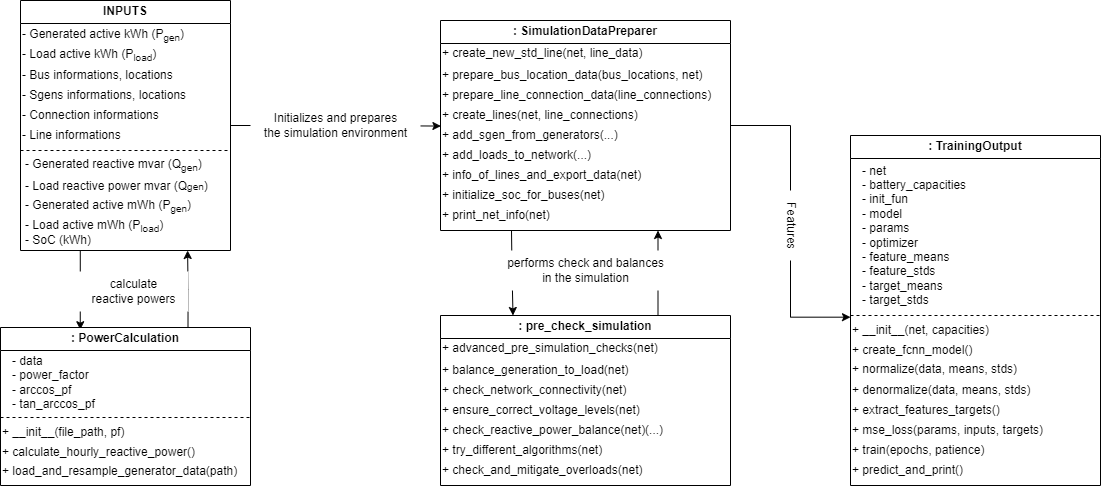

The diagram above was exported from draw.io. Its source (the exported page's mxGraphModel, read from the mxfile embedded in the PNG):
<mxGraphModel dx="2304" dy="1220" grid="1" gridSize="10" guides="1" tooltips="1" connect="1" arrows="1" fold="1" page="1" pageScale="1" pageWidth="1169" pageHeight="827" background="none" math="0" shadow="0">
  <root>
    <mxCell id="0" />
    <mxCell id="1" parent="0" />
    <mxCell id="w-30CLqzaXqckerZhSFM-274" style="edgeStyle=orthogonalEdgeStyle;rounded=0;orthogonalLoop=1;jettySize=auto;html=1;exitX=0.5;exitY=1;exitDx=0;exitDy=0;entryX=0.319;entryY=0.014;entryDx=0;entryDy=0;entryPerimeter=0;" edge="1" parent="1" source="w-30CLqzaXqckerZhSFM-108" target="w-30CLqzaXqckerZhSFM-114">
      <mxGeometry relative="1" as="geometry">
        <Array as="points">
          <mxPoint x="115" y="270" />
        </Array>
      </mxGeometry>
    </mxCell>
    <mxCell id="w-30CLqzaXqckerZhSFM-108" value="INPUTS" style="swimlane;whiteSpace=wrap;html=1;" vertex="1" parent="1">
      <mxGeometry x="55" y="20" width="210" height="250" as="geometry" />
    </mxCell>
    <mxCell id="w-30CLqzaXqckerZhSFM-195" value="" style="group" vertex="1" connectable="0" parent="w-30CLqzaXqckerZhSFM-108">
      <mxGeometry y="170" width="212.5" height="110" as="geometry" />
    </mxCell>
    <mxCell id="w-30CLqzaXqckerZhSFM-196" value="&lt;div style=&quot;&quot;&gt;&lt;span style=&quot;background-color: initial;&quot;&gt;- Generated reactive mvar&amp;nbsp;&lt;/span&gt;&lt;span style=&quot;background-color: initial;&quot;&gt;(Q&lt;/span&gt;&lt;sub style=&quot;background-color: initial;&quot;&gt;gen&lt;/sub&gt;&lt;span style=&quot;background-color: initial;&quot;&gt;)&lt;/span&gt;&lt;/div&gt;" style="text;html=1;align=left;verticalAlign=middle;resizable=0;points=[];autosize=1;strokeColor=none;fillColor=none;" vertex="1" parent="w-30CLqzaXqckerZhSFM-195">
      <mxGeometry x="2.5" y="-19.664912766546664" width="200" height="30" as="geometry" />
    </mxCell>
    <mxCell id="w-30CLqzaXqckerZhSFM-197" value="&lt;span style=&quot;vertical-align: sub; background-color: initial;&quot;&gt;- Load reactive power mvar&lt;/span&gt;&lt;span style=&quot;background-color: initial; vertical-align: sub;&quot;&gt;&amp;nbsp;(Q&lt;/span&gt;&lt;span style=&quot;background-color: initial;&quot;&gt;&lt;sub&gt;gen&lt;/sub&gt;&lt;/span&gt;&lt;span style=&quot;background-color: initial; vertical-align: sub;&quot;&gt;)&lt;/span&gt;" style="text;html=1;align=left;verticalAlign=middle;resizable=0;points=[];autosize=1;strokeColor=none;fillColor=none;" vertex="1" parent="w-30CLqzaXqckerZhSFM-195">
      <mxGeometry x="2.5" y="-1.387427305455553" width="210" height="30" as="geometry" />
    </mxCell>
    <mxCell id="w-30CLqzaXqckerZhSFM-198" value="- Generated active mWh (P&lt;sub&gt;gen&lt;/sub&gt;)" style="text;html=1;align=left;verticalAlign=middle;resizable=0;points=[];autosize=1;strokeColor=none;fillColor=none;" vertex="1" parent="w-30CLqzaXqckerZhSFM-195">
      <mxGeometry x="2.5" y="20.951721591433575" width="190" height="30" as="geometry" />
    </mxCell>
    <mxCell id="w-30CLqzaXqckerZhSFM-199" value="&lt;span style=&quot;&quot;&gt;- Load active mWh (P&lt;/span&gt;&lt;sub style=&quot;&quot;&gt;load&lt;/sub&gt;&lt;span style=&quot;&quot;&gt;)&lt;/span&gt;" style="text;html=1;align=left;verticalAlign=middle;resizable=0;points=[];autosize=1;strokeColor=none;fillColor=none;" vertex="1" parent="w-30CLqzaXqckerZhSFM-195">
      <mxGeometry x="2.5" y="41.26003877042371" width="160" height="30" as="geometry" />
    </mxCell>
    <mxCell id="w-30CLqzaXqckerZhSFM-200" value="- SoC (kWh)" style="text;html=1;align=left;verticalAlign=middle;resizable=0;points=[];autosize=1;strokeColor=none;fillColor=none;" vertex="1" parent="w-30CLqzaXqckerZhSFM-195">
      <mxGeometry x="2.5" y="54.53752423151481" width="90" height="30" as="geometry" />
    </mxCell>
    <mxCell id="w-30CLqzaXqckerZhSFM-201" value="" style="endArrow=none;dashed=1;html=1;rounded=0;" edge="1" parent="w-30CLqzaXqckerZhSFM-195">
      <mxGeometry width="50" height="50" relative="1" as="geometry">
        <mxPoint y="-20" as="sourcePoint" />
        <mxPoint x="210" y="-20" as="targetPoint" />
      </mxGeometry>
    </mxCell>
    <mxCell id="w-30CLqzaXqckerZhSFM-232" value="- Generated active kWh (P&lt;sub&gt;gen&lt;/sub&gt;&lt;span style=&quot;text-align: center;&quot;&gt;)&lt;/span&gt;" style="text;html=1;align=left;verticalAlign=middle;resizable=0;points=[];autosize=1;strokeColor=none;fillColor=none;" vertex="1" parent="w-30CLqzaXqckerZhSFM-108">
      <mxGeometry y="20" width="190" height="30" as="geometry" />
    </mxCell>
    <mxCell id="w-30CLqzaXqckerZhSFM-238" value="- Load active kWh (P&lt;sub&gt;load&lt;/sub&gt;&lt;span style=&quot;text-align: center;&quot;&gt;)&lt;/span&gt;" style="text;html=1;align=left;verticalAlign=middle;resizable=0;points=[];autosize=1;strokeColor=none;fillColor=none;" vertex="1" parent="w-30CLqzaXqckerZhSFM-108">
      <mxGeometry y="40" width="160" height="30" as="geometry" />
    </mxCell>
    <mxCell id="w-30CLqzaXqckerZhSFM-239" value="- Bus informations, locations" style="text;html=1;align=left;verticalAlign=middle;resizable=0;points=[];autosize=1;strokeColor=none;fillColor=none;" vertex="1" parent="w-30CLqzaXqckerZhSFM-108">
      <mxGeometry y="60" width="170" height="30" as="geometry" />
    </mxCell>
    <mxCell id="w-30CLqzaXqckerZhSFM-240" value="- Sgens informations, locations" style="text;html=1;align=left;verticalAlign=middle;resizable=0;points=[];autosize=1;strokeColor=none;fillColor=none;" vertex="1" parent="w-30CLqzaXqckerZhSFM-108">
      <mxGeometry y="80" width="190" height="30" as="geometry" />
    </mxCell>
    <mxCell id="w-30CLqzaXqckerZhSFM-241" value="- Connection informations" style="text;html=1;align=left;verticalAlign=middle;resizable=0;points=[];autosize=1;strokeColor=none;fillColor=none;" vertex="1" parent="w-30CLqzaXqckerZhSFM-108">
      <mxGeometry y="100" width="160" height="30" as="geometry" />
    </mxCell>
    <mxCell id="w-30CLqzaXqckerZhSFM-242" value="- Line informations" style="text;html=1;align=left;verticalAlign=middle;resizable=0;points=[];autosize=1;strokeColor=none;fillColor=none;" vertex="1" parent="w-30CLqzaXqckerZhSFM-108">
      <mxGeometry y="120" width="120" height="30" as="geometry" />
    </mxCell>
    <mxCell id="w-30CLqzaXqckerZhSFM-278" style="edgeStyle=orthogonalEdgeStyle;rounded=0;orthogonalLoop=1;jettySize=auto;html=1;exitX=0.75;exitY=0;exitDx=0;exitDy=0;" edge="1" parent="1" source="w-30CLqzaXqckerZhSFM-114">
      <mxGeometry relative="1" as="geometry">
        <mxPoint x="222.11111111111086" y="270" as="targetPoint" />
      </mxGeometry>
    </mxCell>
    <mxCell id="w-30CLqzaXqckerZhSFM-114" value=": PowerCalculation" style="swimlane;whiteSpace=wrap;html=1;" vertex="1" parent="1">
      <mxGeometry x="35" y="347" width="250" height="158" as="geometry" />
    </mxCell>
    <mxCell id="w-30CLqzaXqckerZhSFM-115" value="- data&lt;div&gt;- power_factor&lt;/div&gt;&lt;div&gt;- arccos_pf&lt;/div&gt;&lt;div&gt;- tan_arccos_pf&lt;/div&gt;" style="text;html=1;align=left;verticalAlign=middle;resizable=0;points=[];autosize=1;strokeColor=none;fillColor=none;" vertex="1" parent="w-30CLqzaXqckerZhSFM-114">
      <mxGeometry x="10" y="20" width="110" height="70" as="geometry" />
    </mxCell>
    <mxCell id="w-30CLqzaXqckerZhSFM-134" value="" style="endArrow=none;dashed=1;html=1;rounded=0;" edge="1" parent="w-30CLqzaXqckerZhSFM-114">
      <mxGeometry width="50" height="50" relative="1" as="geometry">
        <mxPoint y="90" as="sourcePoint" />
        <mxPoint x="250" y="90" as="targetPoint" />
      </mxGeometry>
    </mxCell>
    <mxCell id="w-30CLqzaXqckerZhSFM-156" value="&lt;span style=&quot;&quot;&gt;+ __init__(file_path, pf)&lt;/span&gt;" style="text;html=1;align=left;verticalAlign=middle;resizable=0;points=[];autosize=1;strokeColor=none;fillColor=none;" vertex="1" parent="w-30CLqzaXqckerZhSFM-114">
      <mxGeometry y="90" width="150" height="30" as="geometry" />
    </mxCell>
    <mxCell id="w-30CLqzaXqckerZhSFM-157" value="&lt;span style=&quot;&quot;&gt;+ calculate_hourly_reactive_power()&lt;/span&gt;" style="text;html=1;align=left;verticalAlign=middle;resizable=0;points=[];autosize=1;strokeColor=none;fillColor=none;" vertex="1" parent="w-30CLqzaXqckerZhSFM-114">
      <mxGeometry y="110" width="220" height="30" as="geometry" />
    </mxCell>
    <mxCell id="w-30CLqzaXqckerZhSFM-158" value="&lt;span style=&quot;&quot;&gt;+ load_and_resample_generator_data(path)&lt;/span&gt;" style="text;html=1;align=left;verticalAlign=middle;resizable=0;points=[];autosize=1;strokeColor=none;fillColor=none;" vertex="1" parent="w-30CLqzaXqckerZhSFM-114">
      <mxGeometry y="129" width="260" height="30" as="geometry" />
    </mxCell>
    <mxCell id="w-30CLqzaXqckerZhSFM-281" style="edgeStyle=orthogonalEdgeStyle;rounded=0;orthogonalLoop=1;jettySize=auto;html=1;exitX=0.5;exitY=1;exitDx=0;exitDy=0;entryX=0.25;entryY=0;entryDx=0;entryDy=0;" edge="1" parent="1" target="w-30CLqzaXqckerZhSFM-210">
      <mxGeometry relative="1" as="geometry">
        <mxPoint x="546" y="250" as="sourcePoint" />
        <mxPoint x="546" y="390" as="targetPoint" />
      </mxGeometry>
    </mxCell>
    <mxCell id="w-30CLqzaXqckerZhSFM-185" value=": SimulationDataPreparer" style="swimlane;whiteSpace=wrap;html=1;" vertex="1" parent="1">
      <mxGeometry x="475" y="40" width="290" height="210" as="geometry" />
    </mxCell>
    <mxCell id="w-30CLqzaXqckerZhSFM-186" value="+ create_new_std_line(net, line_data)" style="text;html=1;align=left;verticalAlign=middle;resizable=0;points=[];autosize=1;strokeColor=none;fillColor=none;" vertex="1" parent="w-30CLqzaXqckerZhSFM-185">
      <mxGeometry y="18" width="220" height="30" as="geometry" />
    </mxCell>
    <mxCell id="w-30CLqzaXqckerZhSFM-187" value="+ prepare_bus_location_data(bus_locations, net)" style="text;html=1;align=left;verticalAlign=middle;resizable=0;points=[];autosize=1;strokeColor=none;fillColor=none;" vertex="1" parent="w-30CLqzaXqckerZhSFM-185">
      <mxGeometry y="40" width="280" height="30" as="geometry" />
    </mxCell>
    <mxCell id="w-30CLqzaXqckerZhSFM-188" value="+ prepare_line_connection_data(line_connections)" style="text;html=1;align=left;verticalAlign=middle;resizable=0;points=[];autosize=1;strokeColor=none;fillColor=none;" vertex="1" parent="w-30CLqzaXqckerZhSFM-185">
      <mxGeometry y="60" width="290" height="30" as="geometry" />
    </mxCell>
    <mxCell id="w-30CLqzaXqckerZhSFM-189" value="+ create_lines(net, line_connections)" style="text;html=1;align=left;verticalAlign=middle;resizable=0;points=[];autosize=1;strokeColor=none;fillColor=none;" vertex="1" parent="w-30CLqzaXqckerZhSFM-185">
      <mxGeometry y="80" width="220" height="30" as="geometry" />
    </mxCell>
    <mxCell id="w-30CLqzaXqckerZhSFM-190" value="+ add_sgen_from_generators(...)" style="text;html=1;align=left;verticalAlign=middle;resizable=0;points=[];autosize=1;strokeColor=none;fillColor=none;" vertex="1" parent="w-30CLqzaXqckerZhSFM-185">
      <mxGeometry y="100" width="200" height="30" as="geometry" />
    </mxCell>
    <mxCell id="w-30CLqzaXqckerZhSFM-191" value="+ add_loads_to_network(...)" style="text;html=1;align=left;verticalAlign=middle;resizable=0;points=[];autosize=1;strokeColor=none;fillColor=none;" vertex="1" parent="w-30CLqzaXqckerZhSFM-185">
      <mxGeometry y="120" width="170" height="30" as="geometry" />
    </mxCell>
    <mxCell id="w-30CLqzaXqckerZhSFM-192" value="+ info_of_lines_and_export_data(net)" style="text;html=1;align=left;verticalAlign=middle;resizable=0;points=[];autosize=1;strokeColor=none;fillColor=none;" vertex="1" parent="w-30CLqzaXqckerZhSFM-185">
      <mxGeometry y="140" width="220" height="30" as="geometry" />
    </mxCell>
    <mxCell id="w-30CLqzaXqckerZhSFM-193" value="+ initialize_soc_for_buses(net)" style="text;html=1;align=left;verticalAlign=middle;resizable=0;points=[];autosize=1;strokeColor=none;fillColor=none;" vertex="1" parent="w-30CLqzaXqckerZhSFM-185">
      <mxGeometry y="160" width="190" height="30" as="geometry" />
    </mxCell>
    <mxCell id="w-30CLqzaXqckerZhSFM-194" value="+ print_net_info(net)" style="text;html=1;align=left;verticalAlign=middle;resizable=0;points=[];autosize=1;strokeColor=none;fillColor=none;" vertex="1" parent="w-30CLqzaXqckerZhSFM-185">
      <mxGeometry y="180" width="130" height="30" as="geometry" />
    </mxCell>
    <mxCell id="w-30CLqzaXqckerZhSFM-291" style="edgeStyle=orthogonalEdgeStyle;rounded=0;orthogonalLoop=1;jettySize=auto;html=1;exitX=0.75;exitY=0;exitDx=0;exitDy=0;entryX=0.75;entryY=1;entryDx=0;entryDy=0;" edge="1" parent="1" source="w-30CLqzaXqckerZhSFM-210" target="w-30CLqzaXqckerZhSFM-185">
      <mxGeometry relative="1" as="geometry" />
    </mxCell>
    <mxCell id="w-30CLqzaXqckerZhSFM-210" value=": pre_check_simulation" style="swimlane;whiteSpace=wrap;html=1;" vertex="1" parent="1">
      <mxGeometry x="475" y="335" width="290" height="170" as="geometry" />
    </mxCell>
    <mxCell id="w-30CLqzaXqckerZhSFM-211" value="+ advanced_pre_simulation_checks(net)" style="text;html=1;align=left;verticalAlign=middle;resizable=0;points=[];autosize=1;strokeColor=none;fillColor=none;" vertex="1" parent="w-30CLqzaXqckerZhSFM-210">
      <mxGeometry y="18" width="240" height="30" as="geometry" />
    </mxCell>
    <mxCell id="w-30CLqzaXqckerZhSFM-212" value="+ balance_generation_to_load(net)" style="text;html=1;align=left;verticalAlign=middle;resizable=0;points=[];autosize=1;strokeColor=none;fillColor=none;" vertex="1" parent="w-30CLqzaXqckerZhSFM-210">
      <mxGeometry y="40" width="210" height="30" as="geometry" />
    </mxCell>
    <mxCell id="w-30CLqzaXqckerZhSFM-213" value="+ check_network_connectivity(net)" style="text;html=1;align=left;verticalAlign=middle;resizable=0;points=[];autosize=1;strokeColor=none;fillColor=none;" vertex="1" parent="w-30CLqzaXqckerZhSFM-210">
      <mxGeometry y="60" width="210" height="30" as="geometry" />
    </mxCell>
    <mxCell id="w-30CLqzaXqckerZhSFM-214" value="+ ensure_correct_voltage_levels(net)" style="text;html=1;align=left;verticalAlign=middle;resizable=0;points=[];autosize=1;strokeColor=none;fillColor=none;" vertex="1" parent="w-30CLqzaXqckerZhSFM-210">
      <mxGeometry y="80" width="220" height="30" as="geometry" />
    </mxCell>
    <mxCell id="w-30CLqzaXqckerZhSFM-215" value="+ check_reactive_power_balance(net)(...)" style="text;html=1;align=left;verticalAlign=middle;resizable=0;points=[];autosize=1;strokeColor=none;fillColor=none;" vertex="1" parent="w-30CLqzaXqckerZhSFM-210">
      <mxGeometry y="100" width="240" height="30" as="geometry" />
    </mxCell>
    <mxCell id="w-30CLqzaXqckerZhSFM-216" value="+ try_different_algorithms(net)" style="text;html=1;align=left;verticalAlign=middle;resizable=0;points=[];autosize=1;strokeColor=none;fillColor=none;" vertex="1" parent="w-30CLqzaXqckerZhSFM-210">
      <mxGeometry y="120" width="180" height="30" as="geometry" />
    </mxCell>
    <mxCell id="w-30CLqzaXqckerZhSFM-217" value="+ check_and_mitigate_overloads(net)" style="text;html=1;align=left;verticalAlign=middle;resizable=0;points=[];autosize=1;strokeColor=none;fillColor=none;" vertex="1" parent="w-30CLqzaXqckerZhSFM-210">
      <mxGeometry y="140" width="220" height="30" as="geometry" />
    </mxCell>
    <mxCell id="w-30CLqzaXqckerZhSFM-220" value=": TrainingOutput" style="swimlane;whiteSpace=wrap;html=1;" vertex="1" parent="1">
      <mxGeometry x="885" y="155" width="250" height="350" as="geometry" />
    </mxCell>
    <mxCell id="w-30CLqzaXqckerZhSFM-221" value="&lt;div&gt;- net&amp;nbsp; &amp;nbsp; &amp;nbsp; &amp;nbsp; &amp;nbsp; &amp;nbsp; &amp;nbsp; &amp;nbsp; &amp;nbsp; &amp;nbsp; &amp;nbsp; &amp;nbsp;&lt;/div&gt;&lt;div&gt;- battery_capacities&amp;nbsp; &amp;nbsp; &amp;nbsp; &amp;nbsp;&amp;nbsp;&lt;/div&gt;&lt;div&gt;- init_fun&amp;nbsp; &amp;nbsp; &amp;nbsp; &amp;nbsp; &amp;nbsp; &amp;nbsp; &amp;nbsp; &amp;nbsp; &amp;nbsp;&amp;nbsp;&lt;/div&gt;&lt;div&gt;- model&amp;nbsp; &amp;nbsp; &amp;nbsp; &amp;nbsp; &amp;nbsp; &amp;nbsp; &amp;nbsp; &amp;nbsp; &amp;nbsp; &amp;nbsp; &amp;nbsp;&lt;/div&gt;&lt;div&gt;- params&amp;nbsp; &amp;nbsp; &amp;nbsp; &amp;nbsp; &amp;nbsp; &amp;nbsp; &amp;nbsp; &amp;nbsp; &amp;nbsp; &amp;nbsp;&amp;nbsp;&lt;/div&gt;&lt;div&gt;&lt;span style=&quot;background-color: initial;&quot;&gt;- optimizer&amp;nbsp; &amp;nbsp; &amp;nbsp; &amp;nbsp; &amp;nbsp; &amp;nbsp; &amp;nbsp; &amp;nbsp; &amp;nbsp;&lt;/span&gt;&lt;/div&gt;&lt;div&gt;- feature_means&amp;nbsp; &amp;nbsp; &amp;nbsp; &amp;nbsp; &amp;nbsp; &amp;nbsp; &amp;nbsp;&lt;/div&gt;&lt;div&gt;- feature_stds&amp;nbsp; &amp;nbsp; &amp;nbsp; &amp;nbsp; &amp;nbsp; &amp;nbsp; &amp;nbsp;&amp;nbsp;&lt;/div&gt;&lt;div&gt;- target_means&amp;nbsp; &amp;nbsp; &amp;nbsp; &amp;nbsp; &amp;nbsp;&amp;nbsp;&lt;/div&gt;&lt;div&gt;- target_stds&lt;/div&gt;" style="text;html=1;align=left;verticalAlign=middle;resizable=0;points=[];autosize=1;strokeColor=none;fillColor=none;" vertex="1" parent="w-30CLqzaXqckerZhSFM-220">
      <mxGeometry x="10" y="20" width="150" height="160" as="geometry" />
    </mxCell>
    <mxCell id="w-30CLqzaXqckerZhSFM-226" value="" style="group" vertex="1" connectable="0" parent="w-30CLqzaXqckerZhSFM-220">
      <mxGeometry y="180" width="260" height="69" as="geometry" />
    </mxCell>
    <mxCell id="w-30CLqzaXqckerZhSFM-222" value="" style="endArrow=none;dashed=1;html=1;rounded=0;" edge="1" parent="w-30CLqzaXqckerZhSFM-226">
      <mxGeometry width="50" height="50" relative="1" as="geometry">
        <mxPoint as="sourcePoint" />
        <mxPoint x="250" as="targetPoint" />
      </mxGeometry>
    </mxCell>
    <mxCell id="w-30CLqzaXqckerZhSFM-223" value="&lt;span style=&quot;&quot;&gt;+&amp;nbsp;&lt;/span&gt;__init__(net, capacities)" style="text;html=1;align=left;verticalAlign=middle;resizable=0;points=[];autosize=1;strokeColor=none;fillColor=none;" vertex="1" parent="w-30CLqzaXqckerZhSFM-226">
      <mxGeometry width="160" height="30" as="geometry" />
    </mxCell>
    <mxCell id="w-30CLqzaXqckerZhSFM-224" value="&lt;span style=&quot;&quot;&gt;+&amp;nbsp;&lt;/span&gt;create_fcnn_model()&amp;nbsp;" style="text;html=1;align=left;verticalAlign=middle;resizable=0;points=[];autosize=1;strokeColor=none;fillColor=none;" vertex="1" parent="w-30CLqzaXqckerZhSFM-226">
      <mxGeometry y="20" width="150" height="30" as="geometry" />
    </mxCell>
    <mxCell id="w-30CLqzaXqckerZhSFM-225" value="&lt;span style=&quot;&quot;&gt;+&amp;nbsp;&lt;/span&gt;normalize(data, means, stds)" style="text;html=1;align=left;verticalAlign=middle;resizable=0;points=[];autosize=1;strokeColor=none;fillColor=none;" vertex="1" parent="w-30CLqzaXqckerZhSFM-226">
      <mxGeometry y="39" width="190" height="30" as="geometry" />
    </mxCell>
    <mxCell id="w-30CLqzaXqckerZhSFM-227" value="&lt;span style=&quot;&quot;&gt;+&amp;nbsp;&lt;/span&gt;denormalize(data, means, stds)" style="text;html=1;align=left;verticalAlign=middle;resizable=0;points=[];autosize=1;strokeColor=none;fillColor=none;" vertex="1" parent="w-30CLqzaXqckerZhSFM-220">
      <mxGeometry y="240" width="200" height="30" as="geometry" />
    </mxCell>
    <mxCell id="w-30CLqzaXqckerZhSFM-228" value="&lt;span style=&quot;&quot;&gt;+&amp;nbsp;&lt;/span&gt;extract_features_targets()" style="text;html=1;align=left;verticalAlign=middle;resizable=0;points=[];autosize=1;strokeColor=none;fillColor=none;" vertex="1" parent="w-30CLqzaXqckerZhSFM-220">
      <mxGeometry y="260" width="170" height="30" as="geometry" />
    </mxCell>
    <mxCell id="w-30CLqzaXqckerZhSFM-229" value="&lt;span style=&quot;&quot;&gt;+&amp;nbsp;&lt;/span&gt;mse_loss(params, inputs, targets)" style="text;html=1;align=left;verticalAlign=middle;resizable=0;points=[];autosize=1;strokeColor=none;fillColor=none;" vertex="1" parent="w-30CLqzaXqckerZhSFM-220">
      <mxGeometry y="280" width="210" height="30" as="geometry" />
    </mxCell>
    <mxCell id="w-30CLqzaXqckerZhSFM-230" value="&lt;span style=&quot;&quot;&gt;+&amp;nbsp;&lt;/span&gt;train(epochs, patience)" style="text;html=1;align=left;verticalAlign=middle;resizable=0;points=[];autosize=1;strokeColor=none;fillColor=none;" vertex="1" parent="w-30CLqzaXqckerZhSFM-220">
      <mxGeometry y="300" width="160" height="30" as="geometry" />
    </mxCell>
    <mxCell id="w-30CLqzaXqckerZhSFM-231" value="&lt;span style=&quot;&quot;&gt;+&amp;nbsp;&lt;/span&gt;predict_and_print()&amp;nbsp;" style="text;html=1;align=left;verticalAlign=middle;resizable=0;points=[];autosize=1;strokeColor=none;fillColor=none;" vertex="1" parent="w-30CLqzaXqckerZhSFM-220">
      <mxGeometry y="320" width="140" height="30" as="geometry" />
    </mxCell>
    <mxCell id="w-30CLqzaXqckerZhSFM-275" value="calculate&lt;div&gt;reactive powers&lt;/div&gt;" style="text;html=1;align=center;verticalAlign=middle;resizable=0;points=[];autosize=1;strokeColor=none;fillColor=#FFFFFF;rotation=0;" vertex="1" parent="1">
      <mxGeometry x="113" y="291" width="110" height="40" as="geometry" />
    </mxCell>
    <mxCell id="w-30CLqzaXqckerZhSFM-279" style="edgeStyle=orthogonalEdgeStyle;rounded=0;orthogonalLoop=1;jettySize=auto;html=1;exitX=1;exitY=0.5;exitDx=0;exitDy=0;entryX=0.002;entryY=0.185;entryDx=0;entryDy=0;entryPerimeter=0;" edge="1" parent="1" source="w-30CLqzaXqckerZhSFM-108" target="w-30CLqzaXqckerZhSFM-190">
      <mxGeometry relative="1" as="geometry" />
    </mxCell>
    <mxCell id="w-30CLqzaXqckerZhSFM-280" value="Initializes and prepares&lt;br&gt;the simulation environment" style="text;html=1;align=center;verticalAlign=middle;resizable=0;points=[];autosize=1;strokeColor=none;fillColor=#FFFFFF;" vertex="1" parent="1">
      <mxGeometry x="285" y="125" width="170" height="40" as="geometry" />
    </mxCell>
    <mxCell id="w-30CLqzaXqckerZhSFM-282" value="performs check and balances&lt;div&gt;in the simulation&lt;/div&gt;" style="text;html=1;align=center;verticalAlign=middle;resizable=0;points=[];autosize=1;strokeColor=none;fillColor=#FFFFFF;" vertex="1" parent="1">
      <mxGeometry x="530" y="270" width="180" height="40" as="geometry" />
    </mxCell>
    <mxCell id="w-30CLqzaXqckerZhSFM-289" style="edgeStyle=orthogonalEdgeStyle;rounded=0;orthogonalLoop=1;jettySize=auto;html=1;exitX=1;exitY=0.5;exitDx=0;exitDy=0;entryX=0;entryY=0.056;entryDx=0;entryDy=0;entryPerimeter=0;" edge="1" parent="1" source="w-30CLqzaXqckerZhSFM-185" target="w-30CLqzaXqckerZhSFM-223">
      <mxGeometry relative="1" as="geometry" />
    </mxCell>
    <mxCell id="w-30CLqzaXqckerZhSFM-290" value="Features" style="text;html=1;align=center;verticalAlign=middle;resizable=0;points=[];autosize=1;strokeColor=none;fillColor=#FFFFFF;rotation=90;" vertex="1" parent="1">
      <mxGeometry x="791" y="230" width="70" height="30" as="geometry" />
    </mxCell>
  </root>
</mxGraphModel>